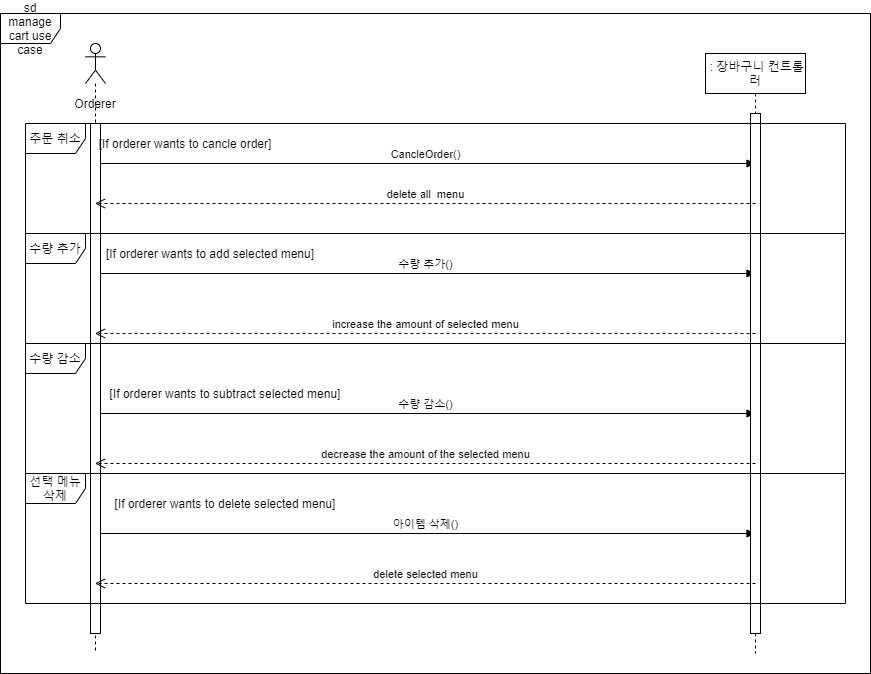

The diagram above was exported from draw.io. Its source (the exported page's mxGraphModel, read from the mxfile embedded in the PNG):
<mxGraphModel dx="1531" dy="1144" grid="1" gridSize="10" guides="1" tooltips="1" connect="1" arrows="1" fold="1" page="1" pageScale="1" pageWidth="850" pageHeight="1100" math="0" shadow="0">
  <root>
    <mxCell id="0" />
    <mxCell id="1" parent="0" />
    <mxCell id="8bF1790MiZEt0CITywCF-1" value="" style="shape=umlLifeline;participant=umlActor;perimeter=lifelinePerimeter;whiteSpace=wrap;html=1;container=1;collapsible=0;recursiveResize=0;verticalAlign=top;spacingTop=36;outlineConnect=0;size=40;" parent="1" vertex="1">
      <mxGeometry x="-280" y="80" width="20" height="610" as="geometry" />
    </mxCell>
    <mxCell id="8bF1790MiZEt0CITywCF-6" value="CancleOrder()" style="html=1;verticalAlign=bottom;endArrow=block;" parent="8bF1790MiZEt0CITywCF-1" target="8bF1790MiZEt0CITywCF-5" edge="1">
      <mxGeometry x="0.0021" width="80" relative="1" as="geometry">
        <mxPoint x="10" y="120" as="sourcePoint" />
        <mxPoint x="90" y="120" as="targetPoint" />
        <mxPoint as="offset" />
      </mxGeometry>
    </mxCell>
    <mxCell id="8bF1790MiZEt0CITywCF-7" value="수량 추가()" style="html=1;verticalAlign=bottom;endArrow=block;" parent="8bF1790MiZEt0CITywCF-1" target="8bF1790MiZEt0CITywCF-5" edge="1">
      <mxGeometry x="0.0021" width="80" relative="1" as="geometry">
        <mxPoint x="10" y="230" as="sourcePoint" />
        <mxPoint x="90" y="230" as="targetPoint" />
        <mxPoint as="offset" />
      </mxGeometry>
    </mxCell>
    <mxCell id="8bF1790MiZEt0CITywCF-9" value="수량 감소()" style="html=1;verticalAlign=bottom;endArrow=block;" parent="8bF1790MiZEt0CITywCF-1" target="8bF1790MiZEt0CITywCF-5" edge="1">
      <mxGeometry x="0.0021" width="80" relative="1" as="geometry">
        <mxPoint x="10" y="370" as="sourcePoint" />
        <mxPoint x="90" y="370" as="targetPoint" />
        <mxPoint as="offset" />
      </mxGeometry>
    </mxCell>
    <mxCell id="8bF1790MiZEt0CITywCF-12" value="아이템 삭제()" style="html=1;verticalAlign=bottom;endArrow=block;" parent="8bF1790MiZEt0CITywCF-1" target="8bF1790MiZEt0CITywCF-5" edge="1">
      <mxGeometry x="0.0021" width="80" relative="1" as="geometry">
        <mxPoint x="10" y="490" as="sourcePoint" />
        <mxPoint x="90" y="490" as="targetPoint" />
        <mxPoint as="offset" />
      </mxGeometry>
    </mxCell>
    <mxCell id="8bF1790MiZEt0CITywCF-21" value="" style="html=1;points=[];perimeter=orthogonalPerimeter;" parent="8bF1790MiZEt0CITywCF-1" vertex="1">
      <mxGeometry x="5" y="80" width="10" height="510" as="geometry" />
    </mxCell>
    <mxCell id="8bF1790MiZEt0CITywCF-2" value="Orderer" style="text;html=1;strokeColor=none;fillColor=none;align=center;verticalAlign=middle;whiteSpace=wrap;rounded=0;" parent="1" vertex="1">
      <mxGeometry x="-290" y="130" width="40" height="20" as="geometry" />
    </mxCell>
    <mxCell id="8bF1790MiZEt0CITywCF-5" value="&amp;nbsp;: 장바구니 컨트롤러" style="shape=umlLifeline;perimeter=lifelinePerimeter;whiteSpace=wrap;html=1;container=1;collapsible=0;recursiveResize=0;outlineConnect=0;" parent="1" vertex="1">
      <mxGeometry x="340" y="90" width="100" height="600" as="geometry" />
    </mxCell>
    <mxCell id="8bF1790MiZEt0CITywCF-22" value="" style="html=1;points=[];perimeter=orthogonalPerimeter;" parent="8bF1790MiZEt0CITywCF-5" vertex="1">
      <mxGeometry x="45" y="60" width="10" height="520" as="geometry" />
    </mxCell>
    <mxCell id="8bF1790MiZEt0CITywCF-8" value="increase the amount of selected menu" style="html=1;verticalAlign=bottom;endArrow=open;dashed=1;endSize=8;" parent="1" target="8bF1790MiZEt0CITywCF-1" edge="1">
      <mxGeometry x="-0.0021" relative="1" as="geometry">
        <mxPoint x="390" y="370" as="sourcePoint" />
        <mxPoint x="310" y="370" as="targetPoint" />
        <mxPoint as="offset" />
      </mxGeometry>
    </mxCell>
    <mxCell id="8bF1790MiZEt0CITywCF-10" value="decrease the amount of the selected menu" style="html=1;verticalAlign=bottom;endArrow=open;dashed=1;endSize=8;" parent="1" target="8bF1790MiZEt0CITywCF-1" edge="1">
      <mxGeometry x="-0.0021" relative="1" as="geometry">
        <mxPoint x="390" y="500" as="sourcePoint" />
        <mxPoint x="310" y="500" as="targetPoint" />
        <mxPoint as="offset" />
      </mxGeometry>
    </mxCell>
    <mxCell id="8bF1790MiZEt0CITywCF-11" value="delete all&amp;nbsp; menu" style="html=1;verticalAlign=bottom;endArrow=open;dashed=1;endSize=8;" parent="1" target="8bF1790MiZEt0CITywCF-1" edge="1">
      <mxGeometry x="-0.0021" relative="1" as="geometry">
        <mxPoint x="390" y="240" as="sourcePoint" />
        <mxPoint x="310" y="240" as="targetPoint" />
        <mxPoint as="offset" />
      </mxGeometry>
    </mxCell>
    <mxCell id="8bF1790MiZEt0CITywCF-13" value="delete selected menu" style="html=1;verticalAlign=bottom;endArrow=open;dashed=1;endSize=8;" parent="1" target="8bF1790MiZEt0CITywCF-1" edge="1">
      <mxGeometry x="-0.0021" relative="1" as="geometry">
        <mxPoint x="390" y="620" as="sourcePoint" />
        <mxPoint x="310" y="620" as="targetPoint" />
        <mxPoint as="offset" />
      </mxGeometry>
    </mxCell>
    <mxCell id="8bF1790MiZEt0CITywCF-14" value="[If orderer wants to cancle order]" style="text;html=1;strokeColor=none;fillColor=none;align=center;verticalAlign=middle;whiteSpace=wrap;rounded=0;" parent="1" vertex="1">
      <mxGeometry x="-270" y="170" width="180" height="20" as="geometry" />
    </mxCell>
    <mxCell id="8bF1790MiZEt0CITywCF-15" value="[If orderer wants to add selected menu]" style="text;html=1;strokeColor=none;fillColor=none;align=center;verticalAlign=middle;whiteSpace=wrap;rounded=0;" parent="1" vertex="1">
      <mxGeometry x="-270" y="280" width="230" height="20" as="geometry" />
    </mxCell>
    <mxCell id="8bF1790MiZEt0CITywCF-16" value="[If orderer wants to subtract selected menu]" style="text;html=1;strokeColor=none;fillColor=none;align=center;verticalAlign=middle;whiteSpace=wrap;rounded=0;" parent="1" vertex="1">
      <mxGeometry x="-260" y="420" width="240" height="20" as="geometry" />
    </mxCell>
    <mxCell id="8bF1790MiZEt0CITywCF-17" value="[If orderer wants to delete selected menu]" style="text;html=1;strokeColor=none;fillColor=none;align=center;verticalAlign=middle;whiteSpace=wrap;rounded=0;" parent="1" vertex="1">
      <mxGeometry x="-260" y="530" width="240" height="20" as="geometry" />
    </mxCell>
    <mxCell id="8bF1790MiZEt0CITywCF-20" value="sd manage cart use case" style="shape=umlFrame;whiteSpace=wrap;html=1;width=60;height=30;" parent="1" vertex="1">
      <mxGeometry x="-365" y="50" width="870" height="660" as="geometry" />
    </mxCell>
    <mxCell id="UPQki8pBG8rnd1X5IB69-1" value="주문 취소" style="shape=umlFrame;whiteSpace=wrap;html=1;" parent="1" vertex="1">
      <mxGeometry x="-340" y="160" width="820" height="110" as="geometry" />
    </mxCell>
    <mxCell id="UPQki8pBG8rnd1X5IB69-2" value="수량 추가" style="shape=umlFrame;whiteSpace=wrap;html=1;" parent="1" vertex="1">
      <mxGeometry x="-340" y="270" width="820" height="110" as="geometry" />
    </mxCell>
    <mxCell id="UPQki8pBG8rnd1X5IB69-3" value="수량 감소" style="shape=umlFrame;whiteSpace=wrap;html=1;" parent="1" vertex="1">
      <mxGeometry x="-340" y="380" width="820" height="130" as="geometry" />
    </mxCell>
    <mxCell id="UPQki8pBG8rnd1X5IB69-6" value="선택 메뉴삭제" style="shape=umlFrame;whiteSpace=wrap;html=1;" parent="1" vertex="1">
      <mxGeometry x="-340" y="510" width="820" height="130" as="geometry" />
    </mxCell>
  </root>
</mxGraphModel>